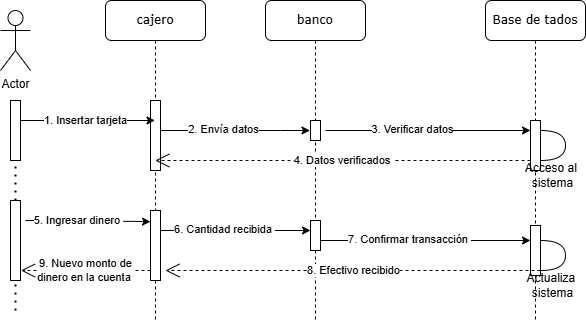

The diagram above was exported from draw.io. Its source (the exported page's mxGraphModel, read from the mxfile embedded in the PNG):
<mxGraphModel dx="989" dy="514" grid="1" gridSize="10" guides="1" tooltips="1" connect="1" arrows="1" fold="1" page="1" pageScale="1" pageWidth="1100" pageHeight="850" background="none" math="0" shadow="0">
  <root>
    <mxCell id="0" />
    <mxCell id="1" parent="0" />
    <mxCell id="D0dWabxdGrt2eEnPtBXT-20" value="" style="endArrow=none;dashed=1;html=1;dashPattern=1 3;strokeWidth=2;rounded=0;" edge="1" parent="1" source="D0dWabxdGrt2eEnPtBXT-21">
      <mxGeometry width="50" height="50" relative="1" as="geometry">
        <mxPoint x="145" y="670.6896551724138" as="sourcePoint" />
        <mxPoint x="150" y="180" as="targetPoint" />
      </mxGeometry>
    </mxCell>
    <mxCell id="7baba1c4bc27f4b0-2" value="&lt;font style=&quot;vertical-align: inherit;&quot;&gt;&lt;font style=&quot;vertical-align: inherit;&quot;&gt;cajero&lt;/font&gt;&lt;/font&gt;" style="shape=umlLifeline;perimeter=lifelinePerimeter;whiteSpace=wrap;html=1;container=1;collapsible=0;recursiveResize=0;outlineConnect=0;rounded=1;shadow=0;comic=0;labelBackgroundColor=none;strokeWidth=1;fontFamily=Verdana;fontSize=12;align=center;" parent="1" vertex="1">
      <mxGeometry x="240" y="80" width="100" height="320" as="geometry" />
    </mxCell>
    <mxCell id="7baba1c4bc27f4b0-10" value="" style="html=1;points=[];perimeter=orthogonalPerimeter;rounded=0;shadow=0;comic=0;labelBackgroundColor=none;strokeWidth=1;fontFamily=Verdana;fontSize=12;align=center;" parent="7baba1c4bc27f4b0-2" vertex="1">
      <mxGeometry x="45" y="100" width="10" height="70" as="geometry" />
    </mxCell>
    <mxCell id="ODnxd1XTJw4rzjTTy2y1-8" value="" style="html=1;points=[];perimeter=orthogonalPerimeter;rounded=0;shadow=0;comic=0;labelBackgroundColor=none;strokeWidth=1;fontFamily=Verdana;fontSize=12;align=center;" parent="7baba1c4bc27f4b0-2" vertex="1">
      <mxGeometry x="45" y="210" width="10" height="70" as="geometry" />
    </mxCell>
    <mxCell id="D0dWabxdGrt2eEnPtBXT-27" value="&lt;font style=&quot;vertical-align: inherit;&quot;&gt;&lt;font style=&quot;vertical-align: inherit;&quot;&gt;&lt;font style=&quot;vertical-align: inherit;&quot;&gt;&lt;font style=&quot;vertical-align: inherit;&quot;&gt;9. Nuevo monto de&lt;/font&gt;&lt;/font&gt;&lt;/font&gt;&lt;/font&gt;&lt;div&gt;&lt;font style=&quot;vertical-align: inherit;&quot;&gt;&lt;font style=&quot;vertical-align: inherit;&quot;&gt;&lt;font style=&quot;vertical-align: inherit;&quot;&gt;&lt;font style=&quot;vertical-align: inherit;&quot;&gt;dinero en la cuenta&lt;/font&gt;&lt;/font&gt;&lt;/font&gt;&lt;/font&gt;&lt;span style=&quot;background-color: light-dark(#ffffff, var(--ge-dark-color, #121212)); color: light-dark(rgb(0, 0, 0), rgb(255, 255, 255));&quot;&gt;&amp;nbsp;&lt;/span&gt;&lt;/div&gt;" style="endArrow=open;endSize=12;dashed=1;html=1;rounded=0;" edge="1" parent="7baba1c4bc27f4b0-2">
      <mxGeometry x="0.0012" width="160" relative="1" as="geometry">
        <mxPoint x="45.00000000000023" y="270" as="sourcePoint" />
        <mxPoint x="-84.5" y="270" as="targetPoint" />
        <mxPoint as="offset" />
      </mxGeometry>
    </mxCell>
    <mxCell id="7baba1c4bc27f4b0-3" value="&lt;font style=&quot;vertical-align: inherit;&quot;&gt;&lt;font style=&quot;vertical-align: inherit;&quot;&gt;banco&lt;/font&gt;&lt;/font&gt;" style="shape=umlLifeline;perimeter=lifelinePerimeter;whiteSpace=wrap;html=1;container=1;collapsible=0;recursiveResize=0;outlineConnect=0;rounded=1;shadow=0;comic=0;labelBackgroundColor=none;strokeWidth=1;fontFamily=Verdana;fontSize=12;align=center;" parent="1" vertex="1">
      <mxGeometry x="400" y="80" width="100" height="320" as="geometry" />
    </mxCell>
    <mxCell id="ODnxd1XTJw4rzjTTy2y1-3" value="" style="html=1;points=[];perimeter=orthogonalPerimeter;rounded=0;shadow=0;comic=0;labelBackgroundColor=none;strokeWidth=1;fontFamily=Verdana;fontSize=12;align=center;" parent="7baba1c4bc27f4b0-3" vertex="1">
      <mxGeometry x="45" y="220" width="10" height="30" as="geometry" />
    </mxCell>
    <mxCell id="D0dWabxdGrt2eEnPtBXT-3" value="" style="endArrow=classic;html=1;rounded=0;" edge="1" parent="7baba1c4bc27f4b0-3" source="7baba1c4bc27f4b0-10">
      <mxGeometry width="50" height="50" relative="1" as="geometry">
        <mxPoint x="-90" y="130" as="sourcePoint" />
        <mxPoint x="44.5" y="130" as="targetPoint" />
        <Array as="points">
          <mxPoint x="15" y="130" />
        </Array>
      </mxGeometry>
    </mxCell>
    <mxCell id="D0dWabxdGrt2eEnPtBXT-8" value="&lt;font style=&quot;vertical-align: inherit;&quot;&gt;&lt;font style=&quot;vertical-align: inherit;&quot;&gt;2. Envía datos&lt;/font&gt;&lt;/font&gt;" style="edgeLabel;html=1;align=center;verticalAlign=middle;resizable=0;points=[];" vertex="1" connectable="0" parent="D0dWabxdGrt2eEnPtBXT-3">
      <mxGeometry x="-0.1586" y="1" relative="1" as="geometry">
        <mxPoint as="offset" />
      </mxGeometry>
    </mxCell>
    <mxCell id="D0dWabxdGrt2eEnPtBXT-13" value="" style="html=1;points=[];perimeter=orthogonalPerimeter;rounded=0;shadow=0;comic=0;labelBackgroundColor=none;strokeWidth=1;fontFamily=Verdana;fontSize=12;align=center;" vertex="1" parent="7baba1c4bc27f4b0-3">
      <mxGeometry x="45" y="120" width="10" height="20" as="geometry" />
    </mxCell>
    <mxCell id="D0dWabxdGrt2eEnPtBXT-15" value="" style="endArrow=classic;html=1;rounded=0;" edge="1" parent="7baba1c4bc27f4b0-3">
      <mxGeometry width="50" height="50" relative="1" as="geometry">
        <mxPoint x="-104.5" y="230" as="sourcePoint" />
        <mxPoint x="45" y="230" as="targetPoint" />
        <Array as="points">
          <mxPoint x="15.5" y="230" />
        </Array>
      </mxGeometry>
    </mxCell>
    <mxCell id="D0dWabxdGrt2eEnPtBXT-16" value="&lt;font style=&quot;vertical-align: inherit;&quot;&gt;&lt;font style=&quot;vertical-align: inherit;&quot;&gt;&lt;font style=&quot;vertical-align: inherit;&quot;&gt;&lt;font style=&quot;vertical-align: inherit;&quot;&gt;&lt;font style=&quot;vertical-align: inherit;&quot;&gt;&lt;font style=&quot;vertical-align: inherit;&quot;&gt;6. Cantidad recibida&amp;nbsp;&lt;/font&gt;&lt;/font&gt;&lt;/font&gt;&lt;/font&gt;&lt;/font&gt;&lt;/font&gt;" style="edgeLabel;html=1;align=center;verticalAlign=middle;resizable=0;points=[];" vertex="1" connectable="0" parent="D0dWabxdGrt2eEnPtBXT-15">
      <mxGeometry x="-0.1586" y="1" relative="1" as="geometry">
        <mxPoint as="offset" />
      </mxGeometry>
    </mxCell>
    <mxCell id="4DcFt8CUi8rXg4rTXhJs-1" value="Actor" style="shape=umlActor;verticalLabelPosition=bottom;verticalAlign=top;html=1;outlineConnect=0;" parent="1" vertex="1">
      <mxGeometry x="135" y="90" width="30" height="60" as="geometry" />
    </mxCell>
    <mxCell id="7baba1c4bc27f4b0-9" value="" style="html=1;points=[];perimeter=orthogonalPerimeter;rounded=0;shadow=0;comic=0;labelBackgroundColor=none;strokeWidth=1;fontFamily=Verdana;fontSize=12;align=center;" parent="1" vertex="1">
      <mxGeometry x="145" y="180" width="10" height="60" as="geometry" />
    </mxCell>
    <mxCell id="ODnxd1XTJw4rzjTTy2y1-18" value="&lt;font style=&quot;vertical-align: inherit;&quot;&gt;&lt;font style=&quot;vertical-align: inherit;&quot;&gt;Base de tados&lt;/font&gt;&lt;/font&gt;" style="shape=umlLifeline;perimeter=lifelinePerimeter;whiteSpace=wrap;html=1;container=1;collapsible=0;recursiveResize=0;outlineConnect=0;rounded=1;shadow=0;comic=0;labelBackgroundColor=none;strokeWidth=1;fontFamily=Verdana;fontSize=12;align=center;" parent="1" vertex="1">
      <mxGeometry x="620" y="80" width="100" height="320" as="geometry" />
    </mxCell>
    <mxCell id="ODnxd1XTJw4rzjTTy2y1-20" value="" style="html=1;points=[];perimeter=orthogonalPerimeter;rounded=0;shadow=0;comic=0;labelBackgroundColor=none;strokeWidth=1;fontFamily=Verdana;fontSize=12;align=center;" parent="ODnxd1XTJw4rzjTTy2y1-18" vertex="1">
      <mxGeometry x="45" y="120" width="10" height="50" as="geometry" />
    </mxCell>
    <mxCell id="ODnxd1XTJw4rzjTTy2y1-22" value="" style="html=1;points=[];perimeter=orthogonalPerimeter;rounded=0;shadow=0;comic=0;labelBackgroundColor=none;strokeWidth=1;fontFamily=Verdana;fontSize=12;align=center;" parent="ODnxd1XTJw4rzjTTy2y1-18" vertex="1">
      <mxGeometry x="45" y="225" width="10" height="50" as="geometry" />
    </mxCell>
    <mxCell id="D0dWabxdGrt2eEnPtBXT-12" value="&lt;font style=&quot;vertical-align: inherit;&quot;&gt;&lt;font style=&quot;vertical-align: inherit;&quot;&gt;&lt;font style=&quot;vertical-align: inherit;&quot;&gt;&lt;font style=&quot;vertical-align: inherit;&quot;&gt;&lt;font style=&quot;vertical-align: inherit;&quot;&gt;&lt;font style=&quot;vertical-align: inherit;&quot;&gt;&lt;font style=&quot;vertical-align: inherit;&quot;&gt;&lt;font style=&quot;vertical-align: inherit;&quot;&gt;Acceso al&amp;nbsp;&lt;/font&gt;&lt;/font&gt;&lt;/font&gt;&lt;/font&gt;&lt;/font&gt;&lt;/font&gt;&lt;/font&gt;&lt;/font&gt;&lt;div&gt;&lt;font style=&quot;vertical-align: inherit;&quot;&gt;&lt;font style=&quot;vertical-align: inherit;&quot;&gt;&lt;font style=&quot;vertical-align: inherit;&quot;&gt;&lt;font style=&quot;vertical-align: inherit;&quot;&gt;&lt;font style=&quot;vertical-align: inherit;&quot;&gt;&lt;font style=&quot;vertical-align: inherit;&quot;&gt;sistema&lt;/font&gt;&lt;/font&gt;&lt;/font&gt;&lt;/font&gt;&lt;/font&gt;&lt;/font&gt;&lt;/div&gt;" style="shape=requiredInterface;html=1;verticalLabelPosition=bottom;sketch=0;" vertex="1" parent="ODnxd1XTJw4rzjTTy2y1-18">
      <mxGeometry x="55" y="130" width="25" height="30" as="geometry" />
    </mxCell>
    <mxCell id="D0dWabxdGrt2eEnPtBXT-25" value="&lt;font style=&quot;vertical-align: inherit;&quot;&gt;&lt;font style=&quot;vertical-align: inherit;&quot;&gt;&lt;font style=&quot;vertical-align: inherit;&quot;&gt;&lt;font style=&quot;vertical-align: inherit;&quot;&gt;Actualiza&amp;nbsp;&lt;/font&gt;&lt;/font&gt;&lt;/font&gt;&lt;/font&gt;&lt;div&gt;&lt;font style=&quot;vertical-align: inherit;&quot;&gt;&lt;font style=&quot;vertical-align: inherit;&quot;&gt;sistema&lt;/font&gt;&lt;/font&gt;&lt;/div&gt;" style="shape=requiredInterface;html=1;verticalLabelPosition=bottom;sketch=0;" vertex="1" parent="ODnxd1XTJw4rzjTTy2y1-18">
      <mxGeometry x="55" y="240" width="25" height="30" as="geometry" />
    </mxCell>
    <mxCell id="D0dWabxdGrt2eEnPtBXT-1" value="" style="endArrow=classic;html=1;rounded=0;" edge="1" parent="1">
      <mxGeometry width="50" height="50" relative="1" as="geometry">
        <mxPoint x="155" y="200" as="sourcePoint" />
        <mxPoint x="289.5" y="200" as="targetPoint" />
        <Array as="points">
          <mxPoint x="260" y="200" />
        </Array>
      </mxGeometry>
    </mxCell>
    <mxCell id="D0dWabxdGrt2eEnPtBXT-2" value="&lt;font style=&quot;vertical-align: inherit;&quot;&gt;&lt;font style=&quot;vertical-align: inherit;&quot;&gt;1. Insertar tarjeta&lt;/font&gt;&lt;/font&gt;" style="edgeLabel;html=1;align=center;verticalAlign=middle;resizable=0;points=[];" vertex="1" connectable="0" parent="D0dWabxdGrt2eEnPtBXT-1">
      <mxGeometry x="0.1916" y="-1" relative="1" as="geometry">
        <mxPoint x="-15" y="-1" as="offset" />
      </mxGeometry>
    </mxCell>
    <mxCell id="D0dWabxdGrt2eEnPtBXT-9" value="" style="endArrow=classic;html=1;rounded=0;" edge="1" parent="1" target="ODnxd1XTJw4rzjTTy2y1-20">
      <mxGeometry width="50" height="50" relative="1" as="geometry">
        <mxPoint x="460" y="210" as="sourcePoint" />
        <mxPoint x="609.5" y="210" as="targetPoint" />
        <Array as="points">
          <mxPoint x="580" y="210" />
        </Array>
      </mxGeometry>
    </mxCell>
    <mxCell id="D0dWabxdGrt2eEnPtBXT-10" value="&lt;font style=&quot;vertical-align: inherit;&quot;&gt;&lt;font style=&quot;vertical-align: inherit;&quot;&gt;3. Verificar datos&lt;/font&gt;&lt;/font&gt;" style="edgeLabel;html=1;align=center;verticalAlign=middle;resizable=0;points=[];" vertex="1" connectable="0" parent="D0dWabxdGrt2eEnPtBXT-9">
      <mxGeometry x="-0.1586" y="1" relative="1" as="geometry">
        <mxPoint as="offset" />
      </mxGeometry>
    </mxCell>
    <mxCell id="ODnxd1XTJw4rzjTTy2y1-25" value="&lt;font style=&quot;vertical-align: inherit;&quot;&gt;&lt;font style=&quot;vertical-align: inherit;&quot;&gt;4. Datos verificados&amp;nbsp;&lt;/font&gt;&lt;/font&gt;" style="endArrow=open;endSize=12;dashed=1;html=1;rounded=0;" parent="1" edge="1" target="7baba1c4bc27f4b0-2" source="ODnxd1XTJw4rzjTTy2y1-20">
      <mxGeometry x="-0.0033" width="160" relative="1" as="geometry">
        <mxPoint x="669.9999999999998" y="230" as="sourcePoint" />
        <mxPoint x="455" y="230.34" as="targetPoint" />
        <mxPoint as="offset" />
        <Array as="points">
          <mxPoint x="560" y="240" />
        </Array>
      </mxGeometry>
    </mxCell>
    <mxCell id="D0dWabxdGrt2eEnPtBXT-17" value="" style="endArrow=classic;html=1;rounded=0;" edge="1" parent="1">
      <mxGeometry width="50" height="50" relative="1" as="geometry">
        <mxPoint x="160" y="300" as="sourcePoint" />
        <mxPoint x="285" y="301.24" as="targetPoint" />
        <Array as="points">
          <mxPoint x="270.5" y="300.90000000000003" />
        </Array>
      </mxGeometry>
    </mxCell>
    <mxCell id="D0dWabxdGrt2eEnPtBXT-18" value="&lt;font style=&quot;vertical-align: inherit;&quot;&gt;&lt;font style=&quot;vertical-align: inherit;&quot;&gt;&lt;font style=&quot;vertical-align: inherit;&quot;&gt;&lt;font style=&quot;vertical-align: inherit;&quot;&gt;&lt;font style=&quot;vertical-align: inherit;&quot;&gt;&lt;font style=&quot;vertical-align: inherit;&quot;&gt;5. Ingresar dinero&amp;nbsp;&lt;/font&gt;&lt;/font&gt;&lt;/font&gt;&lt;/font&gt;&lt;/font&gt;&lt;/font&gt;" style="edgeLabel;html=1;align=center;verticalAlign=middle;resizable=0;points=[];" vertex="1" connectable="0" parent="D0dWabxdGrt2eEnPtBXT-17">
      <mxGeometry x="-0.1586" y="1" relative="1" as="geometry">
        <mxPoint as="offset" />
      </mxGeometry>
    </mxCell>
    <mxCell id="D0dWabxdGrt2eEnPtBXT-22" value="" style="endArrow=none;dashed=1;html=1;dashPattern=1 3;strokeWidth=2;rounded=0;" edge="1" parent="1" target="D0dWabxdGrt2eEnPtBXT-21">
      <mxGeometry width="50" height="50" relative="1" as="geometry">
        <mxPoint x="150" y="390" as="sourcePoint" />
        <mxPoint x="150" y="180" as="targetPoint" />
      </mxGeometry>
    </mxCell>
    <mxCell id="D0dWabxdGrt2eEnPtBXT-21" value="" style="html=1;points=[];perimeter=orthogonalPerimeter;rounded=0;shadow=0;comic=0;labelBackgroundColor=none;strokeWidth=1;fontFamily=Verdana;fontSize=12;align=center;" vertex="1" parent="1">
      <mxGeometry x="145" y="280" width="10" height="80" as="geometry" />
    </mxCell>
    <mxCell id="D0dWabxdGrt2eEnPtBXT-23" value="" style="endArrow=classic;html=1;rounded=0;" edge="1" parent="1" target="ODnxd1XTJw4rzjTTy2y1-22">
      <mxGeometry width="50" height="50" relative="1" as="geometry">
        <mxPoint x="455" y="320" as="sourcePoint" />
        <mxPoint x="604.5" y="320" as="targetPoint" />
        <Array as="points">
          <mxPoint x="575" y="320" />
        </Array>
      </mxGeometry>
    </mxCell>
    <mxCell id="D0dWabxdGrt2eEnPtBXT-24" value="&lt;font style=&quot;vertical-align: inherit;&quot;&gt;&lt;font style=&quot;vertical-align: inherit;&quot;&gt;&lt;font style=&quot;vertical-align: inherit;&quot;&gt;&lt;font style=&quot;vertical-align: inherit;&quot;&gt;&lt;font style=&quot;vertical-align: inherit;&quot;&gt;&lt;font style=&quot;vertical-align: inherit;&quot;&gt;&lt;font style=&quot;vertical-align: inherit;&quot;&gt;&lt;font style=&quot;vertical-align: inherit;&quot;&gt;7. Confirmar transacción&amp;nbsp;&lt;/font&gt;&lt;/font&gt;&lt;/font&gt;&lt;/font&gt;&lt;/font&gt;&lt;/font&gt;&lt;/font&gt;&lt;/font&gt;" style="edgeLabel;html=1;align=center;verticalAlign=middle;resizable=0;points=[];" vertex="1" connectable="0" parent="D0dWabxdGrt2eEnPtBXT-23">
      <mxGeometry x="-0.1586" y="1" relative="1" as="geometry">
        <mxPoint as="offset" />
      </mxGeometry>
    </mxCell>
    <mxCell id="D0dWabxdGrt2eEnPtBXT-26" value="&lt;font style=&quot;vertical-align: inherit;&quot;&gt;&lt;font style=&quot;vertical-align: inherit;&quot;&gt;&lt;font style=&quot;vertical-align: inherit;&quot;&gt;&lt;font style=&quot;vertical-align: inherit;&quot;&gt;&lt;font style=&quot;vertical-align: inherit;&quot;&gt;&lt;font style=&quot;vertical-align: inherit;&quot;&gt;8. Efectivo recibido&lt;/font&gt;&lt;/font&gt;&lt;/font&gt;&lt;/font&gt;&lt;/font&gt;&lt;/font&gt;" style="endArrow=open;endSize=12;dashed=1;html=1;rounded=0;" edge="1" parent="1">
      <mxGeometry x="-0.0032" width="160" relative="1" as="geometry">
        <mxPoint x="675" y="350" as="sourcePoint" />
        <mxPoint x="300" y="350" as="targetPoint" />
        <mxPoint as="offset" />
        <Array as="points">
          <mxPoint x="570" y="350" />
        </Array>
      </mxGeometry>
    </mxCell>
  </root>
</mxGraphModel>